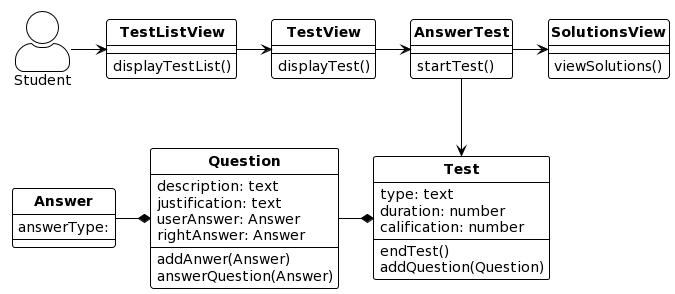

The diagram above was rendered by PlantUML. Its source (embedded in the PNG):
@startuml
<style>
classDiagram {
  class {
      header {
        FontStyle bold
      }
  }
}
</style>

!theme plain
hide circle

skinparam actorStyle awesome
allowmixing

actor Student

Class TestListView{

    displayTestList()
}

Class TestView{

    displayTest()
}

Class AnswerTest{

    startTest()
}

Class SolutionsView{

    viewSolutions()
}

Class Test{

    type: text 
    duration: number
    calification: number

    endTest()
    addQuestion(Question)
}

Class Question{

    description: text
    justification: text
    userAnswer: Answer
    rightAnswer: Answer

    addAnwer(Answer)
    answerQuestion(Answer)
}

Class Answer{

    answerType:
}


Student -r-> TestListView

TestListView -r-> TestView

TestView -r-> AnswerTest

AnswerTest -r-> SolutionsView

AnswerTest -d-> Test

Question -r-* Test

Answer -r-* Question
@enduml